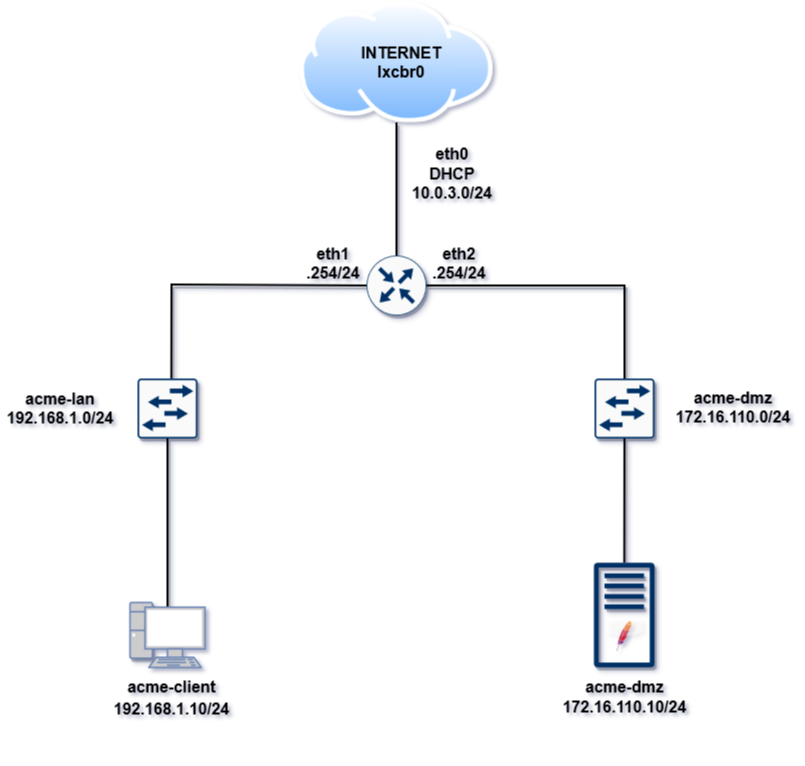

The diagram above was exported from draw.io. Its source (the exported page's mxGraphModel, read from the mxfile embedded in the PNG):
<mxGraphModel dx="1555" dy="1640" grid="0" gridSize="10" guides="1" tooltips="1" connect="1" arrows="1" fold="1" page="1" pageScale="1" pageWidth="1169" pageHeight="827" math="0" shadow="1">
  <root>
    <mxCell id="0" />
    <mxCell id="1" parent="0" />
    <mxCell id="mO9EVClm-ieF8rdl5WyB-12" style="edgeStyle=none;rounded=0;orthogonalLoop=1;jettySize=auto;html=1;entryX=0;entryY=0.5;entryDx=0;entryDy=0;entryPerimeter=0;fontFamily=Helvetica;fontSize=12;fontColor=default;exitX=0.564;exitY=-0.001;exitDx=0;exitDy=0;exitPerimeter=0;strokeWidth=2;endArrow=none;endFill=0;jumpSize=6;jumpStyle=none;shadow=1;" edge="1" parent="1" source="mO9EVClm-ieF8rdl5WyB-1" target="mO9EVClm-ieF8rdl5WyB-2">
      <mxGeometry relative="1" as="geometry">
        <Array as="points">
          <mxPoint x="360" y="192" />
        </Array>
      </mxGeometry>
    </mxCell>
    <mxCell id="mO9EVClm-ieF8rdl5WyB-13" style="edgeStyle=none;shape=connector;orthogonalLoop=1;jettySize=auto;html=1;exitX=1;exitY=0.5;exitDx=0;exitDy=0;exitPerimeter=0;entryX=0.5;entryY=0;entryDx=0;entryDy=0;entryPerimeter=0;labelBackgroundColor=default;strokeColor=default;strokeWidth=2;fontFamily=Helvetica;fontSize=12;fontColor=default;endArrow=none;endFill=0;rounded=0;shadow=1;" edge="1" parent="1" source="mO9EVClm-ieF8rdl5WyB-2" target="mO9EVClm-ieF8rdl5WyB-3">
      <mxGeometry relative="1" as="geometry">
        <Array as="points">
          <mxPoint x="813" y="193" />
        </Array>
      </mxGeometry>
    </mxCell>
    <mxCell id="mO9EVClm-ieF8rdl5WyB-14" style="edgeStyle=none;shape=connector;rounded=0;orthogonalLoop=1;jettySize=auto;html=1;labelBackgroundColor=default;strokeColor=default;strokeWidth=2;fontFamily=Helvetica;fontSize=12;fontColor=default;endArrow=none;endFill=0;shadow=1;" edge="1" parent="1" source="mO9EVClm-ieF8rdl5WyB-3" target="mO9EVClm-ieF8rdl5WyB-7">
      <mxGeometry relative="1" as="geometry" />
    </mxCell>
    <mxCell id="mO9EVClm-ieF8rdl5WyB-11" style="edgeStyle=none;orthogonalLoop=1;jettySize=auto;html=1;exitX=0.5;exitY=0.07;exitDx=0;exitDy=0;exitPerimeter=0;fontFamily=Helvetica;fontSize=12;fontColor=default;endArrow=none;endFill=0;strokeWidth=2;entryX=0.5;entryY=1;entryDx=0;entryDy=0;entryPerimeter=0;endSize=6;rounded=0;shadow=1;" edge="1" parent="1" source="mO9EVClm-ieF8rdl5WyB-10" target="mO9EVClm-ieF8rdl5WyB-1">
      <mxGeometry relative="1" as="geometry">
        <mxPoint x="366" y="356" as="targetPoint" />
      </mxGeometry>
    </mxCell>
    <mxCell id="mO9EVClm-ieF8rdl5WyB-15" style="edgeStyle=none;shape=connector;rounded=0;orthogonalLoop=1;jettySize=auto;html=1;labelBackgroundColor=default;strokeColor=default;strokeWidth=2;fontFamily=Helvetica;fontSize=12;fontColor=default;endArrow=none;endFill=0;shadow=1;entryX=0.5;entryY=1;entryDx=0;entryDy=0;" edge="1" parent="1" source="mO9EVClm-ieF8rdl5WyB-2" target="mO9EVClm-ieF8rdl5WyB-4">
      <mxGeometry relative="1" as="geometry">
        <mxPoint x="587" y="38" as="targetPoint" />
      </mxGeometry>
    </mxCell>
    <mxCell id="mO9EVClm-ieF8rdl5WyB-4" value="" style="image;aspect=fixed;perimeter=ellipsePerimeter;html=1;align=center;shadow=0;dashed=0;spacingTop=3;image=img/lib/active_directory/internet_cloud.svg;strokeWidth=2;imageBackground=none;imageBorder=none;" vertex="1" parent="1">
      <mxGeometry x="488.17" y="-92" width="193.66" height="122" as="geometry" />
    </mxCell>
    <mxCell id="mO9EVClm-ieF8rdl5WyB-1" value="" style="sketch=0;points=[[0.015,0.015,0],[0.985,0.015,0],[0.985,0.985,0],[0.015,0.985,0],[0.25,0,0],[0.5,0,0],[0.75,0,0],[1,0.25,0],[1,0.5,0],[1,0.75,0],[0.75,1,0],[0.5,1,0],[0.25,1,0],[0,0.75,0],[0,0.5,0],[0,0.25,0]];verticalLabelPosition=bottom;html=1;verticalAlign=top;aspect=fixed;align=center;pointerEvents=1;shape=mxgraph.cisco19.rect;prIcon=l2_switch;fillColor=#FAFAFA;strokeColor=#003366;fillStyle=solid;shadow=1;" vertex="1" parent="1">
      <mxGeometry x="326" y="286" width="60" height="60" as="geometry" />
    </mxCell>
    <mxCell id="mO9EVClm-ieF8rdl5WyB-2" value="" style="sketch=0;points=[[0.5,0,0],[1,0.5,0],[0.5,1,0],[0,0.5,0],[0.145,0.145,0],[0.8555,0.145,0],[0.855,0.8555,0],[0.145,0.855,0]];verticalLabelPosition=bottom;html=1;verticalAlign=top;aspect=fixed;align=center;pointerEvents=1;shape=mxgraph.cisco19.rect;prIcon=router;fillColor=#FAFAFA;strokeColor=#003366;fillStyle=solid;shadow=1;" vertex="1" parent="1">
      <mxGeometry x="555" y="163" width="60" height="60" as="geometry" />
    </mxCell>
    <mxCell id="mO9EVClm-ieF8rdl5WyB-3" value="" style="sketch=0;points=[[0.015,0.015,0],[0.985,0.015,0],[0.985,0.985,0],[0.015,0.985,0],[0.25,0,0],[0.5,0,0],[0.75,0,0],[1,0.25,0],[1,0.5,0],[1,0.75,0],[0.75,1,0],[0.5,1,0],[0.25,1,0],[0,0.75,0],[0,0.5,0],[0,0.25,0]];verticalLabelPosition=bottom;html=1;verticalAlign=top;aspect=fixed;align=center;pointerEvents=1;shape=mxgraph.cisco19.rect;prIcon=l2_switch;fillColor=#FAFAFA;strokeColor=#003366;fillStyle=solid;shadow=1;" vertex="1" parent="1">
      <mxGeometry x="783" y="286" width="60" height="60" as="geometry" />
    </mxCell>
    <mxCell id="mO9EVClm-ieF8rdl5WyB-9" value="" style="group;shadow=1;glass=0;rounded=0;" vertex="1" connectable="0" parent="1">
      <mxGeometry x="782.42" y="470" width="60.58000000000004" height="105" as="geometry" />
    </mxCell>
    <mxCell id="mO9EVClm-ieF8rdl5WyB-7" value="" style="sketch=0;outlineConnect=0;fontColor=#232F3E;gradientColor=none;fillColor=#003366;strokeColor=none;dashed=0;verticalLabelPosition=bottom;verticalAlign=top;align=center;html=1;fontSize=12;fontStyle=0;aspect=fixed;pointerEvents=1;shape=mxgraph.aws4.traditional_server;shadow=1;fillStyle=solid;" vertex="1" parent="mO9EVClm-ieF8rdl5WyB-9">
      <mxGeometry width="60.58" height="105" as="geometry" />
    </mxCell>
    <mxCell id="mO9EVClm-ieF8rdl5WyB-5" value="" style="dashed=0;outlineConnect=0;html=1;align=center;labelPosition=center;verticalLabelPosition=bottom;verticalAlign=top;shape=mxgraph.webicons.apache;gradientColor=none;gradientDirection=north;fillColor=none;shadow=1;strokeColor=none;" vertex="1" parent="mO9EVClm-ieF8rdl5WyB-9">
      <mxGeometry x="12.44" y="56" width="35.71" height="36" as="geometry" />
    </mxCell>
    <mxCell id="mO9EVClm-ieF8rdl5WyB-10" value="" style="fontColor=#0066CC;verticalAlign=top;verticalLabelPosition=bottom;labelPosition=center;align=center;html=1;outlineConnect=0;fillColor=#CCCCCC;strokeColor=#6881B3;gradientColor=none;gradientDirection=north;strokeWidth=2;shape=mxgraph.networks.pc;pointerEvents=0;fontFamily=Helvetica;fontSize=12;shadow=1;" vertex="1" parent="1">
      <mxGeometry x="318.5" y="510" width="75" height="65" as="geometry" />
    </mxCell>
    <mxCell id="mO9EVClm-ieF8rdl5WyB-16" value="&lt;p style=&quot;line-height: 110%; font-size: 16px;&quot;&gt;&lt;/p&gt;&lt;div style=&quot;font-size: 16px;&quot;&gt;&lt;span style=&quot;font-size: 16px;&quot;&gt;&lt;font style=&quot;font-size: 16px;&quot;&gt;&lt;span style=&quot;background-color: transparent; font-size: 16px;&quot;&gt;&lt;font style=&quot;font-size: 16px;&quot;&gt;acme-client&lt;/font&gt;&lt;br style=&quot;font-size: 16px;&quot;&gt;&lt;/span&gt;&lt;/font&gt;&lt;/span&gt;&lt;/div&gt;&lt;div style=&quot;font-size: 16px; line-height: 150%;&quot;&gt;&lt;span style=&quot;font-size: 16px;&quot;&gt;&lt;font style=&quot;font-size: 16px;&quot;&gt;&lt;span style=&quot;background-color: transparent; font-size: 16px;&quot;&gt;192.168.1.10/24&lt;br style=&quot;font-size: 16px;&quot;&gt;&lt;/span&gt;&lt;/font&gt;&lt;/span&gt;&lt;/div&gt;&lt;span style=&quot;font-size: 16px;&quot;&gt;&lt;font style=&quot;font-size: 16px;&quot;&gt;&lt;br style=&quot;font-size: 16px;&quot;&gt;&lt;/font&gt;&lt;/span&gt;&lt;p style=&quot;font-size: 16px;&quot;&gt;&lt;/p&gt;" style="text;strokeColor=none;align=center;fillColor=none;html=1;verticalAlign=middle;whiteSpace=wrap;rounded=0;fontSize=16;fontFamily=Helvetica;fontColor=default;spacing=2;spacingTop=0;fontStyle=1" vertex="1" parent="1">
      <mxGeometry x="284" y="583" width="153" height="65" as="geometry" />
    </mxCell>
    <mxCell id="mO9EVClm-ieF8rdl5WyB-17" value="&lt;p style=&quot;line-height: 150%; font-size: 16px;&quot;&gt;&lt;/p&gt;&lt;div style=&quot;line-height: 100%; font-size: 16px;&quot;&gt;&lt;span style=&quot;background-color: transparent; font-size: 16px;&quot;&gt;&lt;span style=&quot;font-size: 16px;&quot;&gt;&lt;font style=&quot;font-size: 16px;&quot;&gt;acme-dmz&lt;/font&gt;&lt;/span&gt;&lt;/span&gt;&lt;/div&gt;&lt;div style=&quot;font-size: 16px; line-height: 150%;&quot;&gt;172.16.110.10/24&lt;br style=&quot;font-size: 16px;&quot;&gt;&lt;/div&gt;&lt;p style=&quot;font-size: 16px;&quot;&gt;&lt;/p&gt;" style="text;strokeColor=none;align=center;fillColor=none;html=1;verticalAlign=middle;whiteSpace=wrap;rounded=0;fontSize=16;fontFamily=Helvetica;fontColor=default;fontStyle=1" vertex="1" parent="1">
      <mxGeometry x="736.5" y="583" width="153" height="46" as="geometry" />
    </mxCell>
    <mxCell id="mO9EVClm-ieF8rdl5WyB-18" value="&lt;div&gt;INTERNET&lt;br&gt;&lt;/div&gt;&lt;div&gt;lxcbr0&lt;/div&gt;" style="text;strokeColor=none;align=center;fillColor=none;html=1;verticalAlign=middle;whiteSpace=wrap;rounded=0;fontSize=16;fontFamily=Helvetica;fontColor=default;spacing=2;spacingTop=0;fontStyle=1" vertex="1" parent="1">
      <mxGeometry x="530" y="-51.5" width="120" height="43" as="geometry" />
    </mxCell>
    <mxCell id="mO9EVClm-ieF8rdl5WyB-19" value="&lt;div&gt;eth0&lt;br&gt;&lt;/div&gt;&lt;div&gt;DHCP&lt;/div&gt;&lt;div&gt;10.0.3.0/24&lt;br&gt;&lt;/div&gt;" style="text;strokeColor=none;align=center;fillColor=none;html=1;verticalAlign=middle;whiteSpace=wrap;rounded=0;fontSize=16;fontFamily=Helvetica;fontColor=default;spacing=2;spacingTop=0;fontStyle=1" vertex="1" parent="1">
      <mxGeometry x="581" y="59" width="120" height="43" as="geometry" />
    </mxCell>
    <mxCell id="mO9EVClm-ieF8rdl5WyB-20" value="&lt;div&gt;eth2&lt;br&gt;&lt;/div&gt;&lt;div&gt;.254/24&lt;/div&gt;" style="text;strokeColor=none;align=center;fillColor=none;html=1;verticalAlign=middle;whiteSpace=wrap;rounded=0;fontSize=16;fontFamily=Helvetica;fontColor=default;spacing=2;spacingTop=0;fontStyle=1" vertex="1" parent="1">
      <mxGeometry x="588" y="149" width="120" height="43" as="geometry" />
    </mxCell>
    <mxCell id="mO9EVClm-ieF8rdl5WyB-21" value="&lt;div&gt;eth1&lt;br&gt;&lt;/div&gt;&lt;div&gt;.254/24&lt;/div&gt;" style="text;strokeColor=none;align=center;fillColor=none;html=1;verticalAlign=middle;whiteSpace=wrap;rounded=0;fontSize=16;fontFamily=Helvetica;fontColor=default;spacing=2;spacingTop=0;fontStyle=1" vertex="1" parent="1">
      <mxGeometry x="462" y="149" width="120" height="43" as="geometry" />
    </mxCell>
    <mxCell id="mO9EVClm-ieF8rdl5WyB-22" value="&lt;div&gt;acme-lan&lt;/div&gt;&lt;div&gt;192.168.1.0/24&lt;br&gt;&lt;/div&gt;" style="text;strokeColor=none;align=center;fillColor=none;html=1;verticalAlign=middle;whiteSpace=wrap;rounded=0;fontSize=16;fontFamily=Helvetica;fontColor=default;spacing=2;spacingTop=0;fontStyle=1" vertex="1" parent="1">
      <mxGeometry x="189" y="294" width="120" height="43" as="geometry" />
    </mxCell>
    <mxCell id="mO9EVClm-ieF8rdl5WyB-23" value="&lt;div&gt;acme-dmz&lt;/div&gt;&lt;div&gt;172.16.110.0/24&lt;br&gt;&lt;/div&gt;" style="text;strokeColor=none;align=center;fillColor=none;html=1;verticalAlign=middle;whiteSpace=wrap;rounded=0;fontSize=16;fontFamily=Helvetica;fontColor=default;spacing=2;spacingTop=0;fontStyle=1" vertex="1" parent="1">
      <mxGeometry x="862" y="293" width="120" height="43" as="geometry" />
    </mxCell>
  </root>
</mxGraphModel>